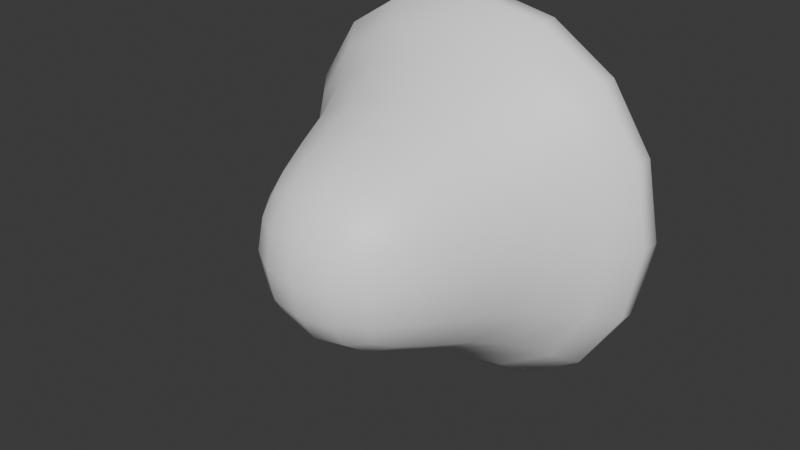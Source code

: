 # Source: poop_og.blend  (saved by Blender 4.2.66; exported with 4.5.12 LTS)
import bpy
from mathutils import Matrix  # noqa: F401  (used for matrix-valued properties, if any)

bpy.ops.wm.read_factory_settings(use_empty=True)
scene = bpy.context.scene
scene.name = 'Scene'

# ---- collections
col_collection = bpy.data.collections.new('Collection'); scene.collection.children.link(col_collection)

# ---- materials (node trees are filled in below, after node groups)
mat_material = bpy.data.materials.new('Material')
mat_material.alpha_threshold = 0.0
mat_material.use_transparent_shadow = False
mat_material.roughness = 0.5
mat_material.line_color = (0.0, 0.0, 0.0, 1.0)

# ---- material node trees
mat_material.use_nodes = True; mat_material.node_tree.nodes.clear()
_N = mat_material.node_tree.nodes; _L = mat_material.node_tree.links
n0 = _N.new('ShaderNodeOutputMaterial'); n0.name = 'Material Output'; n0.location = (300, 300)
n1 = _N.new('ShaderNodeBsdfPrincipled'); n1.name = 'Principled BSDF'; n1.location = (10, 300)
n1.inputs[0].default_value = (1.0, 1.0, 1.0, 1.0)
n1.inputs[3].default_value = 1.45
_L.new(n1.outputs[0], n0.inputs[0])
n0.is_active_output = True

# ---- world
world_world = bpy.data.worlds.new('World'); scene.world = world_world
world_world.use_nodes = True; world_world.node_tree.nodes.clear()
_N = world_world.node_tree.nodes; _L = world_world.node_tree.links
n0 = _N.new('ShaderNodeOutputWorld'); n0.name = 'World Output'; n0.location = (300, 300)
n1 = _N.new('ShaderNodeBackground'); n1.name = 'Background'; n1.location = (10, 300)
n1.inputs[0].default_value = (0.05088, 0.05088, 0.05088, 1.0)
_L.new(n1.outputs[0], n0.inputs[0])
n0.is_active_output = True
world_world.color = (0.05088, 0.05088, 0.05088)
world_world.sun_shadow_jitter_overblur = 0.0

# ---- meshes
me_cube = bpy.data.meshes.new('Cube')
me_cube.from_pydata([(0.2348, 0.2348, 0.09726), (0.5673, 0.5673, -0.9034), (0.2348, -0.2348, 0.09726), (0.5673, -0.5673, -0.9034), (-0.2348, 0.2348, 0.09726), (-0.5673, 0.5673, -0.9034), (-0.2348, -0.2348, 0.09726), (-0.5673, -0.5673, -0.9034), (0.4563, 0.4563, -0.5201), (-0.4563, -0.4563, -0.5201), (0.4563, -0.4563, -0.5201), (-0.4563, 0.4563, -0.5201), (-0.6684, 0.3402, -0.9175), (-0.7207, -1.863e-08, -0.9246), (-0.6684, -0.3402, -0.9175), (0.3402, 0.6684, -0.9175), (-5.588e-09, 0.7207, -0.9246), (-0.3402, 0.6684, -0.9175), (0.5455, 0.5455, -0.6693), (0.6123, 0.6123, -0.7829), (0.6153, 0.6153, -0.8612), (-0.3855, -0.3855, -0.341), (-0.3302, -0.3302, -0.158), (-0.2788, -0.2788, -0.00141), (0.5455, -0.5455, -0.6693), (0.6123, -0.6123, -0.7829), (0.6153, -0.6153, -0.8612), (-0.5455, 0.5455, -0.6693), (-0.6123, 0.6123, -0.7829), (-0.6153, 0.6153, -0.8612), (0.1387, -0.2659, 0.1318), (-4.657e-10, -0.2812, 0.1492), (-0.1387, -0.2659, 0.1318), (0.2659, 0.1387, 0.1318), (0.2812, -9.313e-10, 0.1492), (0.2659, -0.1387, 0.1318), (-0.3402, -0.6684, -0.9175), (2.328e-08, -0.7207, -0.9246), (0.3402, -0.6684, -0.9175), (-0.2659, -0.1387, 0.1318), (-0.2812, 2.328e-09, 0.1492), (-0.2659, 0.1387, 0.1318), (-0.1387, 0.2659, 0.1318), (9.313e-10, 0.2812, 0.1492), (0.1387, 0.2659, 0.1318), (0.6684, -0.3402, -0.9175), (0.7207, -5.588e-09, -0.9246), (0.6684, 0.3402, -0.9175), (0.2788, 0.2788, -0.00141), (0.3302, 0.3302, -0.158), (0.3855, 0.3855, -0.341), (-0.6153, -0.6153, -0.8612), (-0.6123, -0.6123, -0.7829), (-0.5455, -0.5455, -0.6693), (0.2788, -0.2788, -0.00141), (0.3302, -0.3302, -0.158), (0.3855, -0.3855, -0.341), (-0.2788, 0.2788, -0.00141), (-0.3302, 0.3302, -0.158), (-0.3855, 0.3855, -0.341), (-0.2495, 0.5846, -0.5201), (-3.725e-09, 0.6274, -0.5201), (0.2495, 0.5846, -0.5201), (0.5846, 0.2495, -0.5201), (0.6274, 3.725e-09, -0.5201), (0.5846, -0.2495, -0.5201), (-0.5846, -0.2495, -0.5201), (-0.6274, -7.451e-09, -0.5201), (-0.5846, 0.2495, -0.5201), (0.2495, -0.5846, -0.5201), (-3.26e-09, -0.6274, -0.5201), (-0.2495, -0.5846, -0.5201), (0.1444, 0.1444, 0.2058), (2.794e-09, 0.1509, 0.2308), (-0.1444, 0.1444, 0.2058), (0.1509, 2.328e-09, 0.2308), (-3.725e-09, 6.519e-09, 0.2582), (-0.1509, 6.519e-09, 0.2308), (0.1444, -0.1444, 0.2058), (-4.657e-10, -0.1509, 0.2308), (-0.1444, -0.1444, 0.2058), (0.2109, -0.4939, -0.3407), (0.1807, -0.4227, -0.1555), (0.1541, -0.3529, 0.008156), (-6.054e-09, -0.53, -0.3403), (-2.794e-09, -0.4533, -0.1529), (6.054e-09, -0.3773, 0.01653), (-0.2109, -0.4939, -0.3407), (-0.1807, -0.4227, -0.1555), (-0.1541, -0.3529, 0.008156), (-0.4939, -0.2109, -0.3407), (-0.4227, -0.1807, -0.1555), (-0.3529, -0.1541, 0.008156), (-0.53, 6.985e-10, -0.3403), (-0.4533, 4.657e-09, -0.1529), (-0.3773, -6.054e-09, 0.01653), (-0.4939, 0.2109, -0.3407), (-0.4227, 0.1807, -0.1555), (-0.3529, 0.1541, 0.008156), (-0.3823, 0.3823, -0.9477), (-1.863e-09, 0.4102, -0.9579), (0.3823, 0.3823, -0.9477), (-0.4102, 1.49e-08, -0.9579), (2.608e-08, 3.725e-08, -0.969), (0.4102, 1.49e-08, -0.9579), (-0.3823, -0.3823, -0.9477), (2.235e-08, -0.4102, -0.9579), (0.3823, -0.3823, -0.9477), (0.4939, 0.2109, -0.3407), (0.4227, 0.1807, -0.1555), (0.3529, 0.1541, 0.008156), (0.53, -8.149e-10, -0.3403), (0.4533, -2.794e-09, -0.1529), (0.3773, 6.054e-09, 0.01653), (0.4939, -0.2109, -0.3407), (0.4227, -0.1807, -0.1555), (0.3529, -0.1541, 0.008156), (-0.2109, 0.4939, -0.3407), (-0.1807, 0.4227, -0.1555), (-0.1541, 0.3529, 0.008156), (8.149e-10, 0.53, -0.3403), (4.657e-09, 0.4533, -0.1529), (-6.054e-09, 0.3773, 0.01653), (0.2109, 0.4939, -0.3407), (0.1807, 0.4227, -0.1555), (0.1541, 0.3529, 0.008156), (-0.3376, 0.7937, -0.8651), (-0.3337, 0.7888, -0.784), (-0.2982, 0.6994, -0.6694), (-1.676e-08, 0.8575, -0.8685), (1.863e-09, 0.8489, -0.785), (-4.191e-09, 0.7509, -0.6695), (0.3376, 0.7937, -0.8651), (0.3337, 0.7888, -0.784), (0.2982, 0.6994, -0.6694), (0.7937, 0.3376, -0.8651), (0.7888, 0.3337, -0.784), (0.6994, 0.2982, -0.6694), (0.8575, 1.676e-08, -0.8685), (0.8489, -1.863e-09, -0.785), (0.7509, 4.191e-09, -0.6695), (0.7937, -0.3376, -0.8651), (0.7888, -0.3337, -0.784), (0.6994, -0.2982, -0.6694), (-0.7937, -0.3376, -0.8651), (-0.7888, -0.3337, -0.784), (-0.6994, -0.2982, -0.6694), (-0.8575, -2.049e-08, -0.8685), (-0.8489, 9.313e-10, -0.785), (-0.7509, -4.191e-09, -0.6695), (-0.7937, 0.3376, -0.8651), (-0.7888, 0.3337, -0.784), (-0.6994, 0.2982, -0.6694), (0.3376, -0.7937, -0.8651), (0.3337, -0.7888, -0.784), (0.2982, -0.6994, -0.6694), (2.421e-08, -0.8575, -0.8685), (6.519e-09, -0.8489, -0.785), (2.328e-09, -0.7509, -0.6695), (-0.3376, -0.7937, -0.8651), (-0.3337, -0.7888, -0.784), (-0.2982, -0.6994, -0.6694)], [], [(72, 73, 76, 75), (73, 74, 77, 76), (75, 76, 79, 78), (76, 77, 80, 79), (0, 44, 72, 33), (44, 43, 73, 72), (43, 42, 74, 73), (42, 4, 41, 74), (74, 41, 40, 77), (77, 40, 39, 80), (80, 39, 6, 32), (79, 80, 32, 31), (78, 79, 31, 30), (35, 78, 30, 2), (34, 75, 78, 35), (33, 72, 75, 34), (81, 82, 85, 84), (82, 83, 86, 85), (84, 85, 88, 87), (85, 86, 89, 88), (10, 56, 81, 69), (56, 55, 82, 81), (55, 54, 83, 82), (54, 2, 30, 83), (83, 30, 31, 86), (86, 31, 32, 89), (89, 32, 6, 23), (88, 89, 23, 22), (87, 88, 22, 21), (71, 87, 21, 9), (70, 84, 87, 71), (69, 81, 84, 70), (90, 91, 94, 93), (91, 92, 95, 94), (93, 94, 97, 96), (94, 95, 98, 97), (9, 21, 90, 66), (21, 22, 91, 90), (22, 23, 92, 91), (23, 6, 39, 92), (92, 39, 40, 95), (95, 40, 41, 98), (98, 41, 4, 57), (97, 98, 57, 58), (96, 97, 58, 59), (68, 96, 59, 11), (67, 93, 96, 68), (66, 90, 93, 67), (99, 100, 103, 102), (100, 101, 104, 103), (102, 103, 106, 105), (103, 104, 107, 106), (5, 17, 99, 12), (17, 16, 100, 99), (16, 15, 101, 100), (15, 1, 47, 101), (101, 47, 46, 104), (104, 46, 45, 107), (107, 45, 3, 38), (106, 107, 38, 37), (105, 106, 37, 36), (14, 105, 36, 7), (13, 102, 105, 14), (12, 99, 102, 13), (108, 109, 112, 111), (109, 110, 113, 112), (111, 112, 115, 114), (112, 113, 116, 115), (8, 50, 108, 63), (50, 49, 109, 108), (49, 48, 110, 109), (48, 0, 33, 110), (110, 33, 34, 113), (113, 34, 35, 116), (116, 35, 2, 54), (115, 116, 54, 55), (114, 115, 55, 56), (65, 114, 56, 10), (64, 111, 114, 65), (63, 108, 111, 64), (117, 118, 121, 120), (118, 119, 122, 121), (120, 121, 124, 123), (121, 122, 125, 124), (11, 59, 117, 60), (59, 58, 118, 117), (58, 57, 119, 118), (57, 4, 42, 119), (119, 42, 43, 122), (122, 43, 44, 125), (125, 44, 0, 48), (124, 125, 48, 49), (123, 124, 49, 50), (62, 123, 50, 8), (61, 120, 123, 62), (60, 117, 120, 61), (126, 127, 130, 129), (127, 128, 131, 130), (129, 130, 133, 132), (130, 131, 134, 133), (5, 29, 126, 17), (29, 28, 127, 126), (28, 27, 128, 127), (27, 11, 60, 128), (128, 60, 61, 131), (131, 61, 62, 134), (134, 62, 8, 18), (133, 134, 18, 19), (132, 133, 19, 20), (15, 132, 20, 1), (16, 129, 132, 15), (17, 126, 129, 16), (135, 136, 139, 138), (136, 137, 140, 139), (138, 139, 142, 141), (139, 140, 143, 142), (1, 20, 135, 47), (20, 19, 136, 135), (19, 18, 137, 136), (18, 8, 63, 137), (137, 63, 64, 140), (140, 64, 65, 143), (143, 65, 10, 24), (142, 143, 24, 25), (141, 142, 25, 26), (45, 141, 26, 3), (46, 138, 141, 45), (47, 135, 138, 46), (144, 145, 148, 147), (145, 146, 149, 148), (147, 148, 151, 150), (148, 149, 152, 151), (7, 51, 144, 14), (51, 52, 145, 144), (52, 53, 146, 145), (53, 9, 66, 146), (146, 66, 67, 149), (149, 67, 68, 152), (152, 68, 11, 27), (151, 152, 27, 28), (150, 151, 28, 29), (12, 150, 29, 5), (13, 147, 150, 12), (14, 144, 147, 13), (153, 154, 157, 156), (154, 155, 158, 157), (156, 157, 160, 159), (157, 158, 161, 160), (3, 26, 153, 38), (26, 25, 154, 153), (25, 24, 155, 154), (24, 10, 69, 155), (155, 69, 70, 158), (158, 70, 71, 161), (161, 71, 9, 53), (160, 161, 53, 52), (159, 160, 52, 51), (36, 159, 51, 7), (37, 156, 159, 36), (38, 153, 156, 37)])
me_cube.polygons.foreach_set('use_smooth', [True] * 160)
_uv = me_cube.uv_layers.new(name='UVMap')
_uv.uv.foreach_set('vector', [0.6892, 0.5625, 0.7505, 0.5625, 0.7507, 0.625, 0.6899, 0.625, 0.7505, 0.5625, 0.8126, 0.5625, 0.8126, 0.625, 0.7507, 0.625, 0.6899, 0.625, 0.7507, 0.625, 0.7505, 0.6875, 0.6892, 0.6875, 0.7507, 0.625, 0.8126, 0.625, 0.8126, 0.6875, 0.7505, 0.6875, 0.625, 0.5, 0.6875, 0.5, 0.6892, 0.5625, 0.6305, 0.5625, 0.6875, 0.5, 0.75, 0.5, 0.7505, 0.5625, 0.6892, 0.5625, 0.75, 0.5, 0.8125, 0.5, 0.8126, 0.5625, 0.7505, 0.5625, 0.8125, 0.5, 0.875, 0.5, 0.875, 0.5625, 0.8126, 0.5625, 0.8126, 0.5625, 0.875, 0.5625, 0.875, 0.625, 0.8126, 0.625, 0.8126, 0.625, 0.875, 0.625, 0.875, 0.6875, 0.8126, 0.6875, 0.8126, 0.6875, 0.875, 0.6875, 0.875, 0.75, 0.8125, 0.75, 0.7505, 0.6875, 0.8126, 0.6875, 0.8125, 0.75, 0.75, 0.75, 0.6892, 0.6875, 0.7505, 0.6875, 0.75, 0.75, 0.6875, 0.75, 0.6305, 0.6875, 0.6892, 0.6875, 0.6875, 0.75, 0.625, 0.75, 0.6317, 0.625, 0.6899, 0.625, 0.6892, 0.6875, 0.6305, 0.6875, 0.6305, 0.5625, 0.6892, 0.5625, 0.6899, 0.625, 0.6317, 0.625, 0.4843, 0.8125, 0.5273, 0.8125, 0.5268, 0.875, 0.483, 0.875, 0.5273, 0.8125, 0.575, 0.8125, 0.5749, 0.875, 0.5268, 0.875, 0.483, 0.875, 0.5268, 0.875, 0.5257, 0.9375, 0.4794, 0.9375, 0.5268, 0.875, 0.5749, 0.875, 0.5748, 0.9375, 0.5257, 0.9375, 0.4489, 0.75, 0.4845, 0.75, 0.4843, 0.8125, 0.4486, 0.8125, 0.4845, 0.75, 0.5275, 0.75, 0.5273, 0.8125, 0.4843, 0.8125, 0.5275, 0.75, 0.5755, 0.75, 0.575, 0.8125, 0.5273, 0.8125, 0.5755, 0.75, 0.625, 0.75, 0.625, 0.8125, 0.575, 0.8125, 0.575, 0.8125, 0.625, 0.8125, 0.625, 0.875, 0.5749, 0.875, 0.5749, 0.875, 0.625, 0.875, 0.625, 0.9375, 0.5748, 0.9375, 0.5748, 0.9375, 0.625, 0.9375, 0.625, 1.0, 0.5746, 1.0, 0.5257, 0.9375, 0.5748, 0.9375, 0.5746, 1.0, 0.5241, 1.0, 0.4794, 0.9375, 0.5257, 0.9375, 0.5241, 1.0, 0.4737, 1.0, 0.4411, 0.9375, 0.4794, 0.9375, 0.4737, 1.0, 0.4233, 1.0, 0.4467, 0.875, 0.483, 0.875, 0.4794, 0.9375, 0.4411, 0.9375, 0.4486, 0.8125, 0.4843, 0.8125, 0.483, 0.875, 0.4467, 0.875, 0.4794, 0.0625, 0.5257, 0.0625, 0.5268, 0.125, 0.483, 0.125, 0.5257, 0.0625, 0.5748, 0.0625, 0.5749, 0.125, 0.5268, 0.125, 0.483, 0.125, 0.5268, 0.125, 0.5273, 0.1875, 0.4843, 0.1875, 0.5268, 0.125, 0.5749, 0.125, 0.575, 0.1875, 0.5273, 0.1875, 0.4233, 0.0, 0.4737, 0.0, 0.4794, 0.0625, 0.4411, 0.0625, 0.4737, 0.0, 0.5241, 0.0, 0.5257, 0.0625, 0.4794, 0.0625, 0.5241, 0.0, 0.5746, 0.0, 0.5748, 0.0625, 0.5257, 0.0625, 0.5746, 0.0, 0.625, 0.0, 0.625, 0.0625, 0.5748, 0.0625, 0.5748, 0.0625, 0.625, 0.0625, 0.625, 0.125, 0.5749, 0.125, 0.5749, 0.125, 0.625, 0.125, 0.625, 0.1875, 0.575, 0.1875, 0.575, 0.1875, 0.625, 0.1875, 0.625, 0.25, 0.575, 0.25, 0.5273, 0.1875, 0.575, 0.1875, 0.575, 0.25, 0.5273, 0.25, 0.4843, 0.1875, 0.5273, 0.1875, 0.5273, 0.25, 0.4845, 0.25, 0.4486, 0.1875, 0.4843, 0.1875, 0.4845, 0.25, 0.4489, 0.25, 0.4467, 0.125, 0.483, 0.125, 0.4843, 0.1875, 0.4486, 0.1875, 0.4411, 0.0625, 0.4794, 0.0625, 0.483, 0.125, 0.4467, 0.125, 0.1873, 0.5625, 0.2481, 0.5625, 0.2472, 0.625, 0.1871, 0.625, 0.2481, 0.5625, 0.3052, 0.5625, 0.3023, 0.625, 0.2472, 0.625, 0.1871, 0.625, 0.2472, 0.625, 0.2481, 0.6875, 0.1873, 0.6875, 0.2472, 0.625, 0.3023, 0.625, 0.3052, 0.6875, 0.2481, 0.6875, 0.125, 0.5, 0.1875, 0.5, 0.1873, 0.5625, 0.125, 0.5625, 0.1875, 0.5, 0.25, 0.5, 0.2481, 0.5625, 0.1873, 0.5625, 0.25, 0.5, 0.3125, 0.5, 0.3052, 0.5625, 0.2481, 0.5625, 0.3125, 0.5, 0.375, 0.5, 0.3518, 0.5625, 0.3052, 0.5625, 0.3052, 0.5625, 0.3518, 0.5625, 0.347, 0.625, 0.3023, 0.625, 0.3023, 0.625, 0.347, 0.625, 0.3518, 0.6875, 0.3052, 0.6875, 0.3052, 0.6875, 0.3518, 0.6875, 0.375, 0.75, 0.3125, 0.75, 0.2481, 0.6875, 0.3052, 0.6875, 0.3125, 0.75, 0.25, 0.75, 0.1873, 0.6875, 0.2481, 0.6875, 0.25, 0.75, 0.1875, 0.75, 0.125, 0.6875, 0.1873, 0.6875, 0.1875, 0.75, 0.125, 0.75, 0.125, 0.625, 0.1871, 0.625, 0.1873, 0.6875, 0.125, 0.6875, 0.125, 0.5625, 0.1873, 0.5625, 0.1871, 0.625, 0.125, 0.625, 0.4846, 0.5625, 0.5278, 0.5625, 0.528, 0.625, 0.4846, 0.625, 0.5278, 0.5625, 0.5768, 0.5625, 0.5774, 0.625, 0.528, 0.625, 0.4846, 0.625, 0.528, 0.625, 0.5278, 0.6875, 0.4846, 0.6875, 0.528, 0.625, 0.5774, 0.625, 0.5768, 0.6875, 0.5278, 0.6875, 0.4489, 0.5, 0.4845, 0.5, 0.4846, 0.5625, 0.4489, 0.5625, 0.4845, 0.5, 0.5275, 0.5, 0.5278, 0.5625, 0.4846, 0.5625, 0.5275, 0.5, 0.5755, 0.5, 0.5768, 0.5625, 0.5278, 0.5625, 0.5755, 0.5, 0.625, 0.5, 0.6305, 0.5625, 0.5768, 0.5625, 0.5768, 0.5625, 0.6305, 0.5625, 0.6317, 0.625, 0.5774, 0.625, 0.5774, 0.625, 0.6317, 0.625, 0.6305, 0.6875, 0.5768, 0.6875, 0.5768, 0.6875, 0.6305, 0.6875, 0.625, 0.75, 0.5755, 0.75, 0.5278, 0.6875, 0.5768, 0.6875, 0.5755, 0.75, 0.5275, 0.75, 0.4846, 0.6875, 0.5278, 0.6875, 0.5275, 0.75, 0.4845, 0.75, 0.4489, 0.6875, 0.4846, 0.6875, 0.4845, 0.75, 0.4489, 0.75, 0.4489, 0.625, 0.4846, 0.625, 0.4846, 0.6875, 0.4489, 0.6875, 0.4489, 0.5625, 0.4846, 0.5625, 0.4846, 0.625, 0.4489, 0.625, 0.4845, 0.3125, 0.5273, 0.3125, 0.5273, 0.375, 0.4845, 0.375, 0.5273, 0.3125, 0.575, 0.3125, 0.575, 0.375, 0.5273, 0.375, 0.4845, 0.375, 0.5273, 0.375, 0.5274, 0.4375, 0.4845, 0.4375, 0.5273, 0.375, 0.575, 0.375, 0.575, 0.4375, 0.5274, 0.4375, 0.4489, 0.25, 0.4845, 0.25, 0.4845, 0.3125, 0.4489, 0.3125, 0.4845, 0.25, 0.5273, 0.25, 0.5273, 0.3125, 0.4845, 0.3125, 0.5273, 0.25, 0.575, 0.25, 0.575, 0.3125, 0.5273, 0.3125, 0.575, 0.25, 0.625, 0.25, 0.625, 0.3125, 0.575, 0.3125, 0.575, 0.3125, 0.625, 0.3125, 0.625, 0.375, 0.575, 0.375, 0.575, 0.375, 0.625, 0.375, 0.625, 0.4375, 0.575, 0.4375, 0.575, 0.4375, 0.625, 0.4375, 0.625, 0.5, 0.5755, 0.5, 0.5274, 0.4375, 0.575, 0.4375, 0.5755, 0.5, 0.5275, 0.5, 0.4845, 0.4375, 0.5274, 0.4375, 0.5275, 0.5, 0.4845, 0.5, 0.4489, 0.4375, 0.4845, 0.4375, 0.4845, 0.5, 0.4489, 0.5, 0.4489, 0.375, 0.4845, 0.375, 0.4845, 0.4375, 0.4489, 0.4375, 0.4489, 0.3125, 0.4845, 0.3125, 0.4845, 0.375, 0.4489, 0.375, 0.3875, 0.3125, 0.4023, 0.3125, 0.4023, 0.375, 0.3875, 0.375, 0.4023, 0.3125, 0.422, 0.3125, 0.422, 0.375, 0.4023, 0.375, 0.3875, 0.375, 0.4023, 0.375, 0.4023, 0.4375, 0.3873, 0.4375, 0.4023, 0.375, 0.422, 0.375, 0.422, 0.4375, 0.4023, 0.4375, 0.375, 0.25, 0.3875, 0.25, 0.3875, 0.3125, 0.375, 0.3125, 0.3875, 0.25, 0.4023, 0.25, 0.4023, 0.3125, 0.3875, 0.3125, 0.4023, 0.25, 0.422, 0.25, 0.422, 0.3125, 0.4023, 0.3125, 0.422, 0.25, 0.4489, 0.25, 0.4489, 0.3125, 0.422, 0.3125, 0.422, 0.3125, 0.4489, 0.3125, 0.4489, 0.375, 0.422, 0.375, 0.422, 0.375, 0.4489, 0.375, 0.4489, 0.4375, 0.422, 0.4375, 0.422, 0.4375, 0.4489, 0.4375, 0.4489, 0.5, 0.4219, 0.5, 0.4023, 0.4375, 0.422, 0.4375, 0.4219, 0.5, 0.4016, 0.5, 0.3873, 0.4375, 0.4023, 0.4375, 0.4016, 0.5, 0.3854, 0.5, 0.375, 0.4375, 0.3873, 0.4375, 0.3854, 0.5, 0.375, 0.5, 0.375, 0.375, 0.3875, 0.375, 0.3873, 0.4375, 0.375, 0.4375, 0.375, 0.3125, 0.3875, 0.3125, 0.3875, 0.375, 0.375, 0.375, 0.38, 0.5625, 0.4003, 0.5625, 0.3995, 0.625, 0.3773, 0.625, 0.4003, 0.5625, 0.4218, 0.5625, 0.4217, 0.625, 0.3995, 0.625, 0.3773, 0.625, 0.3995, 0.625, 0.4003, 0.6875, 0.38, 0.6875, 0.3995, 0.625, 0.4217, 0.625, 0.4218, 0.6875, 0.4003, 0.6875, 0.375, 0.5, 0.3854, 0.5, 0.38, 0.5625, 0.3518, 0.5625, 0.3854, 0.5, 0.4016, 0.5, 0.4003, 0.5625, 0.38, 0.5625, 0.4016, 0.5, 0.4219, 0.5, 0.4218, 0.5625, 0.4003, 0.5625, 0.4219, 0.5, 0.4489, 0.5, 0.4489, 0.5625, 0.4218, 0.5625, 0.4218, 0.5625, 0.4489, 0.5625, 0.4489, 0.625, 0.4217, 0.625, 0.4217, 0.625, 0.4489, 0.625, 0.4489, 0.6875, 0.4218, 0.6875, 0.4218, 0.6875, 0.4489, 0.6875, 0.4489, 0.75, 0.4219, 0.75, 0.4003, 0.6875, 0.4218, 0.6875, 0.4219, 0.75, 0.4016, 0.75, 0.38, 0.6875, 0.4003, 0.6875, 0.4016, 0.75, 0.3854, 0.75, 0.3518, 0.6875, 0.38, 0.6875, 0.3854, 0.75, 0.375, 0.75, 0.347, 0.625, 0.3773, 0.625, 0.38, 0.6875, 0.3518, 0.6875, 0.3518, 0.5625, 0.38, 0.5625, 0.3773, 0.625, 0.347, 0.625, 0.3873, 0.0625, 0.4007, 0.0625, 0.4018, 0.125, 0.3874, 0.125, 0.4007, 0.0625, 0.4169, 0.0625, 0.4205, 0.125, 0.4018, 0.125, 0.3874, 0.125, 0.4018, 0.125, 0.4023, 0.1875, 0.3875, 0.1875, 0.4018, 0.125, 0.4205, 0.125, 0.4218, 0.1875, 0.4023, 0.1875, 0.375, 0.0, 0.3871, 0.0, 0.3873, 0.0625, 0.375, 0.0625, 0.3871, 0.0, 0.3991, 0.0, 0.4007, 0.0625, 0.3873, 0.0625, 0.3991, 0.0, 0.4112, 0.0, 0.4169, 0.0625, 0.4007, 0.0625, 0.4112, 0.0, 0.4233, 0.0, 0.4411, 0.0625, 0.4169, 0.0625, 0.4169, 0.0625, 0.4411, 0.0625, 0.4467, 0.125, 0.4205, 0.125, 0.4205, 0.125, 0.4467, 0.125, 0.4486, 0.1875, 0.4218, 0.1875, 0.4218, 0.1875, 0.4486, 0.1875, 0.4489, 0.25, 0.422, 0.25, 0.4023, 0.1875, 0.4218, 0.1875, 0.422, 0.25, 0.4023, 0.25, 0.3875, 0.1875, 0.4023, 0.1875, 0.4023, 0.25, 0.3875, 0.25, 0.375, 0.1875, 0.3875, 0.1875, 0.3875, 0.25, 0.375, 0.25, 0.375, 0.125, 0.3874, 0.125, 0.3875, 0.1875, 0.375, 0.1875, 0.375, 0.0625, 0.3873, 0.0625, 0.3874, 0.125, 0.375, 0.125, 0.3873, 0.8125, 0.4022, 0.8125, 0.4018, 0.875, 0.3874, 0.875, 0.4022, 0.8125, 0.4218, 0.8125, 0.4205, 0.875, 0.4018, 0.875, 0.3874, 0.875, 0.4018, 0.875, 0.4007, 0.9375, 0.3873, 0.9375, 0.4018, 0.875, 0.4205, 0.875, 0.4169, 0.9375, 0.4007, 0.9375, 0.375, 0.75, 0.3854, 0.75, 0.3873, 0.8125, 0.375, 0.8125, 0.3854, 0.75, 0.4016, 0.75, 0.4022, 0.8125, 0.3873, 0.8125, 0.4016, 0.75, 0.4219, 0.75, 0.4218, 0.8125, 0.4022, 0.8125, 0.4219, 0.75, 0.4489, 0.75, 0.4486, 0.8125, 0.4218, 0.8125, 0.4218, 0.8125, 0.4486, 0.8125, 0.4467, 0.875, 0.4205, 0.875, 0.4205, 0.875, 0.4467, 0.875, 0.4411, 0.9375, 0.4169, 0.9375, 0.4169, 0.9375, 0.4411, 0.9375, 0.4233, 1.0, 0.4112, 1.0, 0.4007, 0.9375, 0.4169, 0.9375, 0.4112, 1.0, 0.3991, 1.0, 0.3873, 0.9375, 0.4007, 0.9375, 0.3991, 1.0, 0.3871, 1.0, 0.375, 0.9375, 0.3873, 0.9375, 0.3871, 1.0, 0.375, 1.0, 0.375, 0.875, 0.3874, 0.875, 0.3873, 0.9375, 0.375, 0.9375, 0.375, 0.8125, 0.3873, 0.8125, 0.3874, 0.875, 0.375, 0.875])
me_cube.materials.append(mat_material)
me_cube.use_mirror_vertex_groups = False
me_cube.update()

# ---- objects
ob_cube = bpy.data.objects.new('Cube', me_cube)

# ---- transforms, parenting, visibility, modifiers, constraints
ob_cube.location = (0.0, 0.0, 0.0)
ob_cube.rotation_euler = (1.571, 0.0, 0.0)
ob_cube.lock_rotations_4d = False
ob_cube.empty_display_type = 'ARROWS'
ob_cube.lineart.crease_threshold = 0.0

# ---- collection membership
col_collection.objects.link(ob_cube)

# ---- scene / render settings (as saved in the file)
scene.frame_start = 1; scene.frame_end = 250; scene.frame_set(1)
scene.render.engine = 'BLENDER_EEVEE_NEXT'
bpy.context.view_layer.update()

# ---- added for rendering (the .blend has no active camera and no usable light): camera, sun
cam_auto = bpy.data.cameras.new('AutoCamera')
cam_auto.lens = 50.0
cam_auto.sensor_width = 36.0
cam_auto.clip_end = 1000.0
ob_auto_camera = bpy.data.objects.new('AutoCamera', cam_auto)
scene.collection.objects.link(ob_auto_camera)
ob_auto_camera.location = (2.51494, -2.66252, 2.01195)
ob_auto_camera.rotation_euler = (1.09748, -7.21219e-08, 0.694738)
scene.camera = ob_auto_camera
light_auto_sun = bpy.data.lights.new('AutoSun', 'SUN')
light_auto_sun.energy = 3.0
light_auto_sun.angle = 0.0523599
ob_auto_sun = bpy.data.objects.new('AutoSun', light_auto_sun)
scene.collection.objects.link(ob_auto_sun)
ob_auto_sun.rotation_euler = (0.872665, 0.174533, 0.523599)
bpy.context.view_layer.update()
